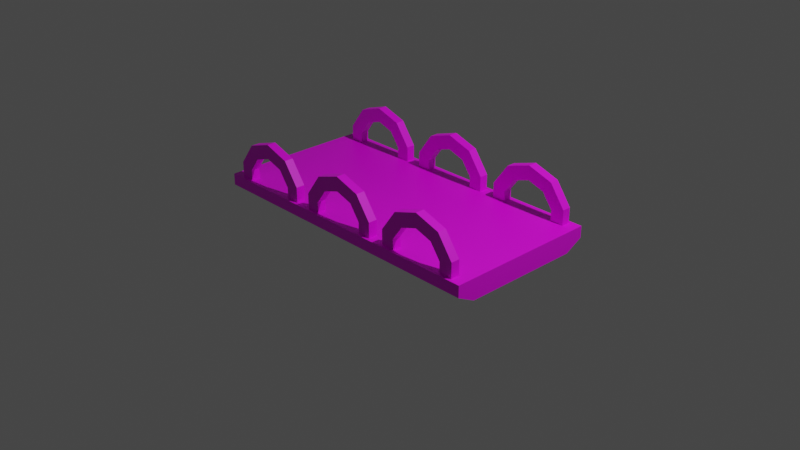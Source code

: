 # Source: Bridge_small.blend  (saved by Blender 2.90.8; exported with 4.5.12 LTS)
import bpy
from mathutils import Matrix  # noqa: F401  (used for matrix-valued properties, if any)

bpy.ops.wm.read_factory_settings(use_empty=True)
scene = bpy.context.scene
scene.name = 'Scene'

# ---- collections
col_collection = bpy.data.collections.new('Collection'); scene.collection.children.link(col_collection)

# ---- images (referenced by path relative to the original .blend; pixels are not part of the script)
import os
ASSET_DIR = os.environ.get("B2B_ASSET_DIR", "")  # directory of the original .blend (textures are referenced by path, not embedded)
HERE = os.path.dirname(os.path.abspath(__file__))  # packed textures are extracted next to this script under _unpacked/

def load_image(name, relpath, width, height, colorspace="sRGB"):
    """Load a texture the original file referenced (path relative to the .blend, or extracted next to this script)."""
    p = next((c for c in (os.path.join(HERE, relpath), os.path.join(ASSET_DIR, relpath)) if relpath and os.path.exists(c)), "")
    if p:
        img = bpy.data.images.load(p, check_existing=True)
        img.name = name
    else:  # same state as the original file: an image datablock whose file is absent (Cycles renders it pink)
        img = bpy.data.images.new(name, width, height)
        img.source = "FILE"
        img.filepath = "//" + (relpath or name)
    img.colorspace_settings.name = colorspace
    return img
img_texture_structures_png = load_image('Texture_Structures.png', 'Texture_Structures.png', 1024, 1024, 'sRGB')

# ---- materials (node trees are filled in below, after node groups)
mat_texture_bridge_small = bpy.data.materials.new('Texture_Bridge_Small')
mat_texture_bridge_small.use_transparent_shadow = False

# ---- material node trees
mat_texture_bridge_small.use_nodes = True; mat_texture_bridge_small.node_tree.nodes.clear()
_N = mat_texture_bridge_small.node_tree.nodes; _L = mat_texture_bridge_small.node_tree.links
n0 = _N.new('ShaderNodeBsdfPrincipled'); n0.name = 'Principled BSDF'; n0.location = (10, 300)
n0.distribution = 'GGX'
n0.subsurface_method = 'BURLEY'
n0.inputs[3].default_value = 1.45
n0.inputs[27].default_value = (0.0, 0.0, 0.0, 1.0)
n0.inputs[28].default_value = 1.0
n1 = _N.new('ShaderNodeOutputMaterial'); n1.name = 'Material Output'; n1.location = (300, 300)
n2 = _N.new('ShaderNodeTexImage'); n2.name = 'Image Texture'; n2.location = (-382, 252)
n2.image = img_texture_structures_png
_L.new(n0.outputs[0], n1.inputs[0])
_L.new(n2.outputs[0], n0.inputs[0])
n1.is_active_output = True

# ---- world
world_world = bpy.data.worlds.new('World'); scene.world = world_world
world_world.use_nodes = True; world_world.node_tree.nodes.clear()
_N = world_world.node_tree.nodes; _L = world_world.node_tree.links
n0 = _N.new('ShaderNodeOutputWorld'); n0.name = 'World Output'; n0.location = (300, 300)
n1 = _N.new('ShaderNodeBackground'); n1.name = 'Background'; n1.location = (10, 300)
n1.inputs[0].default_value = (0.05088, 0.05088, 0.05088, 1.0)
_L.new(n1.outputs[0], n0.inputs[0])
n0.is_active_output = True
world_world.color = (0.05088, 0.05088, 0.05088)
world_world.use_sun_shadow = False
world_world.sun_shadow_jitter_overblur = 0.0

# ---- cameras
cam_camera = bpy.data.cameras.new('Camera')
cam_camera.clip_end = 100.0
cam_camera.ortho_scale = 7.314

# ---- lights
light_light = bpy.data.lights.new('Light', 'POINT')
light_light.transmission_factor = 0.0
light_light.energy = 1000.0
light_light.shadow_soft_size = 0.1
light_light.shadow_maximum_resolution = 0.006
light_light.use_absolute_resolution = True

# ---- meshes
me_cube_013 = bpy.data.meshes.new('Cube.013')
me_cube_013.from_pydata([(-1.643, -0.8413, 0.2266), (-1.643, 0.8413, 0.2266), (1.643, -0.8413, 0.2266), (1.643, 0.8413, 0.2266), (-1.643, -0.644, 0.0), (-1.643, -0.8413, 0.1009), (-1.643, 0.8413, 0.1009), (-1.643, 0.644, 0.0), (1.643, -0.8413, 0.1009), (1.643, -0.644, 0.0), (1.643, 0.644, 0.0), (1.643, 0.8413, 0.1009), (-1.07, -0.7099, 0.7125), (-1.345, -0.7099, 0.623), (-1.516, -0.7099, 0.3885), (-1.516, -0.7099, 0.2266), (-0.6237, -0.7099, 0.2266), (-0.6237, -0.7099, 0.3885), (-0.794, -0.7099, 0.623), (-1.254, -0.7099, 0.4973), (-1.07, -0.7099, 0.5572), (-1.368, -0.7099, 0.3405), (-1.368, -0.7099, 0.2266), (-0.7714, -0.7099, 0.2266), (-0.7714, -0.7099, 0.3405), (-0.8854, -0.7099, 0.4973), (-1.254, -0.8057, 0.4973), (-1.07, -0.8057, 0.5572), (-1.368, -0.8057, 0.3405), (-1.368, -0.8057, 0.2266), (-0.7714, -0.8057, 0.2266), (-0.7714, -0.8057, 0.3405), (-0.8854, -0.8057, 0.4973), (-1.345, -0.8057, 0.623), (-1.07, -0.8057, 0.7125), (-1.516, -0.8057, 0.3885), (-1.516, -0.8057, 0.2266), (-0.6237, -0.8057, 0.2266), (-0.6237, -0.8057, 0.3885), (-0.794, -0.8057, 0.623), (-1.07, 0.7099, 0.7125), (-1.345, 0.7099, 0.623), (-1.516, 0.7099, 0.3885), (-1.516, 0.7099, 0.2266), (-0.6237, 0.7099, 0.2266), (-0.6237, 0.7099, 0.3885), (-0.794, 0.7099, 0.623), (-1.254, 0.7099, 0.4973), (-1.07, 0.7099, 0.5572), (-1.368, 0.7099, 0.3405), (-1.368, 0.7099, 0.2266), (-0.7714, 0.7099, 0.2266), (-0.7714, 0.7099, 0.3405), (-0.8854, 0.7099, 0.4973), (-1.254, 0.8057, 0.4973), (-1.07, 0.8057, 0.5572), (-1.368, 0.8057, 0.3405), (-1.368, 0.8057, 0.2266), (-0.7714, 0.8057, 0.2266), (-0.7714, 0.8057, 0.3405), (-0.8854, 0.8057, 0.4973), (-1.345, 0.8057, 0.623), (-1.07, 0.8057, 0.7125), (-1.516, 0.8057, 0.3885), (-1.516, 0.8057, 0.2266), (-0.6237, 0.8057, 0.2266), (-0.6237, 0.8057, 0.3885), (-0.794, 0.8057, 0.623), (0.0008079, -0.7099, 0.7125), (-0.2749, -0.7099, 0.623), (-0.4452, -0.7099, 0.3885), (-0.4452, -0.7099, 0.2266), (0.4469, -0.7099, 0.2266), (0.4469, -0.7099, 0.3885), (0.2765, -0.7099, 0.623), (-0.1835, -0.7099, 0.4973), (0.0008079, -0.7099, 0.5572), (-0.2975, -0.7099, 0.3405), (-0.2975, -0.7099, 0.2266), (0.2991, -0.7099, 0.2266), (0.2991, -0.7099, 0.3405), (0.1852, -0.7099, 0.4973), (-0.1835, -0.8057, 0.4973), (0.0008079, -0.8057, 0.5572), (-0.2975, -0.8057, 0.3405), (-0.2975, -0.8057, 0.2266), (0.2991, -0.8057, 0.2266), (0.2991, -0.8057, 0.3405), (0.1852, -0.8057, 0.4973), (-0.2749, -0.8057, 0.623), (0.0008079, -0.8057, 0.7125), (-0.4452, -0.8057, 0.3885), (-0.4452, -0.8057, 0.2266), (0.4469, -0.8057, 0.2266), (0.4469, -0.8057, 0.3885), (0.2765, -0.8057, 0.623), (0.000808, 0.7099, 0.7125), (-0.2749, 0.7099, 0.623), (-0.4452, 0.7099, 0.3885), (-0.4452, 0.7099, 0.2266), (0.4469, 0.7099, 0.2266), (0.4469, 0.7099, 0.3885), (0.2765, 0.7099, 0.623), (-0.1835, 0.7099, 0.4973), (0.000808, 0.7099, 0.5572), (-0.2975, 0.7099, 0.3405), (-0.2975, 0.7099, 0.2266), (0.2991, 0.7099, 0.2266), (0.2991, 0.7099, 0.3405), (0.1852, 0.7099, 0.4973), (-0.1835, 0.8057, 0.4973), (0.000808, 0.8057, 0.5572), (-0.2975, 0.8057, 0.3405), (-0.2975, 0.8057, 0.2266), (0.2991, 0.8057, 0.2266), (0.2991, 0.8057, 0.3405), (0.1852, 0.8057, 0.4973), (-0.2749, 0.8057, 0.623), (0.000808, 0.8057, 0.7125), (-0.4452, 0.8057, 0.3885), (-0.4452, 0.8057, 0.2266), (0.4469, 0.8057, 0.2266), (0.4469, 0.8057, 0.3885), (0.2765, 0.8057, 0.623), (1.071, -0.7099, 0.7125), (0.7957, -0.7099, 0.623), (0.6253, -0.7099, 0.3885), (0.6253, -0.7099, 0.2266), (1.517, -0.7099, 0.2266), (1.517, -0.7099, 0.3885), (1.347, -0.7099, 0.623), (0.887, -0.7099, 0.4973), (1.071, -0.7099, 0.5572), (0.7731, -0.7099, 0.3405), (0.7731, -0.7099, 0.2266), (1.37, -0.7099, 0.2266), (1.37, -0.7099, 0.3405), (1.256, -0.7099, 0.4973), (0.887, -0.8057, 0.4973), (1.071, -0.8057, 0.5572), (0.7731, -0.8057, 0.3405), (0.7731, -0.8057, 0.2266), (1.37, -0.8057, 0.2266), (1.37, -0.8057, 0.3405), (1.256, -0.8057, 0.4973), (0.7957, -0.8057, 0.623), (1.071, -0.8057, 0.7125), (0.6253, -0.8057, 0.3885), (0.6253, -0.8057, 0.2266), (1.517, -0.8057, 0.2266), (1.517, -0.8057, 0.3885), (1.347, -0.8057, 0.623), (1.071, 0.7099, 0.7125), (0.7957, 0.7099, 0.623), (0.6253, 0.7099, 0.3885), (0.6253, 0.7099, 0.2266), (1.517, 0.7099, 0.2266), (1.517, 0.7099, 0.3885), (1.347, 0.7099, 0.623), (0.887, 0.7099, 0.4973), (1.071, 0.7099, 0.5572), (0.7731, 0.7099, 0.3405), (0.7731, 0.7099, 0.2266), (1.37, 0.7099, 0.2266), (1.37, 0.7099, 0.3405), (1.256, 0.7099, 0.4973), (0.887, 0.8057, 0.4973), (1.071, 0.8057, 0.5572), (0.7731, 0.8057, 0.3405), (0.7731, 0.8057, 0.2266), (1.37, 0.8057, 0.2266), (1.37, 0.8057, 0.3405), (1.256, 0.8057, 0.4973), (0.7957, 0.8057, 0.623), (1.071, 0.8057, 0.7125), (0.6253, 0.8057, 0.3885), (0.6253, 0.8057, 0.2266), (1.517, 0.8057, 0.2266), (1.517, 0.8057, 0.3885), (1.347, 0.8057, 0.623), (-1.643, 0.644, 0.2266), (-1.643, -0.644, 0.2266), (1.643, -0.644, 0.2266), (1.643, 0.644, 0.2266)], [], [(8, 2, 0, 5), (9, 182, 2, 8), (6, 1, 3, 11), (182, 181, 0, 2), (10, 7, 6, 11), (4, 9, 8, 5), (180, 181, 182, 183), (26, 27, 34, 33), (19, 13, 12, 20), (21, 14, 13, 19), (22, 15, 14, 21), (24, 17, 16, 23), (25, 18, 17, 24), (20, 12, 18, 25), (28, 26, 33, 35), (29, 28, 35, 36), (31, 30, 37, 38), (32, 31, 38, 39), (27, 32, 39, 34), (17, 18, 39, 38), (13, 14, 35, 33), (18, 12, 34, 39), (14, 15, 36, 35), (24, 23, 30, 31), (19, 20, 27, 26), (25, 24, 31, 32), (21, 19, 26, 28), (20, 25, 32, 27), (22, 21, 28, 29), (16, 17, 38, 37), (12, 13, 33, 34), (54, 61, 62, 55), (47, 48, 40, 41), (49, 47, 41, 42), (50, 49, 42, 43), (52, 51, 44, 45), (53, 52, 45, 46), (48, 53, 46, 40), (56, 63, 61, 54), (57, 64, 63, 56), (59, 66, 65, 58), (60, 67, 66, 59), (55, 62, 67, 60), (45, 66, 67, 46), (41, 61, 63, 42), (46, 67, 62, 40), (42, 63, 64, 43), (52, 59, 58, 51), (47, 54, 55, 48), (53, 60, 59, 52), (49, 56, 54, 47), (48, 55, 60, 53), (50, 57, 56, 49), (44, 65, 66, 45), (40, 62, 61, 41), (82, 83, 90, 89), (75, 69, 68, 76), (77, 70, 69, 75), (78, 71, 70, 77), (80, 73, 72, 79), (81, 74, 73, 80), (76, 68, 74, 81), (84, 82, 89, 91), (85, 84, 91, 92), (87, 86, 93, 94), (88, 87, 94, 95), (83, 88, 95, 90), (73, 74, 95, 94), (69, 70, 91, 89), (74, 68, 90, 95), (70, 71, 92, 91), (80, 79, 86, 87), (75, 76, 83, 82), (81, 80, 87, 88), (77, 75, 82, 84), (76, 81, 88, 83), (78, 77, 84, 85), (72, 73, 94, 93), (68, 69, 89, 90), (110, 117, 118, 111), (103, 104, 96, 97), (105, 103, 97, 98), (106, 105, 98, 99), (108, 107, 100, 101), (109, 108, 101, 102), (104, 109, 102, 96), (112, 119, 117, 110), (113, 120, 119, 112), (115, 122, 121, 114), (116, 123, 122, 115), (111, 118, 123, 116), (101, 122, 123, 102), (97, 117, 119, 98), (102, 123, 118, 96), (98, 119, 120, 99), (108, 115, 114, 107), (103, 110, 111, 104), (109, 116, 115, 108), (105, 112, 110, 103), (104, 111, 116, 109), (106, 113, 112, 105), (100, 121, 122, 101), (96, 118, 117, 97), (138, 139, 146, 145), (131, 125, 124, 132), (133, 126, 125, 131), (134, 127, 126, 133), (136, 129, 128, 135), (137, 130, 129, 136), (132, 124, 130, 137), (140, 138, 145, 147), (141, 140, 147, 148), (143, 142, 149, 150), (144, 143, 150, 151), (139, 144, 151, 146), (129, 130, 151, 150), (125, 126, 147, 145), (130, 124, 146, 151), (126, 127, 148, 147), (136, 135, 142, 143), (131, 132, 139, 138), (137, 136, 143, 144), (133, 131, 138, 140), (132, 137, 144, 139), (134, 133, 140, 141), (128, 129, 150, 149), (124, 125, 145, 146), (166, 173, 174, 167), (159, 160, 152, 153), (161, 159, 153, 154), (162, 161, 154, 155), (164, 163, 156, 157), (165, 164, 157, 158), (160, 165, 158, 152), (168, 175, 173, 166), (169, 176, 175, 168), (171, 178, 177, 170), (172, 179, 178, 171), (167, 174, 179, 172), (157, 178, 179, 158), (153, 173, 175, 154), (158, 179, 174, 152), (154, 175, 176, 155), (164, 171, 170, 163), (159, 166, 167, 160), (165, 172, 171, 164), (161, 168, 166, 159), (160, 167, 172, 165), (162, 169, 168, 161), (156, 177, 178, 157), (152, 174, 173, 153), (181, 4, 5, 0), (10, 11, 3, 183), (7, 10, 9, 4), (1, 6, 7, 180), (9, 10, 183, 182), (3, 1, 180, 183), (180, 7, 4, 181)])
_uv = me_cube_013.uv_layers.new(name='UVMap')
_uv.uv.foreach_set('vector', [0.9053, 0.2031, 0.9053, 0.2148, 0.501, 0.2148, 0.501, 0.2031, 0.4541, 0.4629, 0.4541, 0.418, 0.5068, 0.418, 0.5068, 0.4434, 0.501, 0.04297, 0.501, 0.03223, 0.9053, 0.03223, 0.9053, 0.04297, 0.9053, 0.2334, 0.501, 0.2334, 0.501, 0.2148, 0.9053, 0.2148, 0.9053, 0.06445, 0.501, 0.06445, 0.501, 0.04297, 0.9053, 0.04297, 0.501, 0.1826, 0.9053, 0.1826, 0.9053, 0.2031, 0.501, 0.2031, 0.501, 0.3525, 0.501, 0.2334, 0.9053, 0.2334, 0.9053, 0.3525, 0.1406, 0.8838, 0.1113, 0.8818, 0.1143, 0.8672, 0.1445, 0.8701, 0.1387, 0.8936, 0.1426, 0.9072, 0.1113, 0.9082, 0.1113, 0.8926, 0.1631, 0.8945, 0.165, 0.9053, 0.1426, 0.9072, 0.1387, 0.8936, 0.1748, 0.8926, 0.1797, 0.9014, 0.165, 0.9053, 0.1631, 0.8945, 0.04297, 0.8926, 0.04102, 0.9111, 0.02246, 0.9082, 0.02637, 0.8926, 0.07715, 0.8926, 0.07812, 0.9111, 0.04102, 0.9111, 0.04297, 0.8926, 0.1113, 0.8926, 0.1113, 0.9082, 0.07812, 0.9111, 0.07715, 0.8926, 0.166, 0.8848, 0.1406, 0.8838, 0.1445, 0.8701, 0.1709, 0.875, 0.1768, 0.8867, 0.166, 0.8848, 0.1709, 0.875, 0.1816, 0.8799, 0.04395, 0.8809, 0.02539, 0.8828, 0.02051, 0.8682, 0.03906, 0.8643, 0.07812, 0.8809, 0.04395, 0.8809, 0.03906, 0.8643, 0.08008, 0.8633, 0.1113, 0.8818, 0.07812, 0.8809, 0.08008, 0.8633, 0.1143, 0.8672, 0.04102, 0.9111, 0.07812, 0.9111, 0.08008, 0.9209, 0.04102, 0.9209, 0.1426, 0.9072, 0.165, 0.9053, 0.1689, 0.9111, 0.1426, 0.9141, 0.07812, 0.9111, 0.1113, 0.9082, 0.1133, 0.918, 0.08008, 0.9209, 0.165, 0.9053, 0.1797, 0.9014, 0.1816, 0.9082, 0.1689, 0.9111, 0.04297, 0.8926, 0.02637, 0.8926, 0.02539, 0.8828, 0.04395, 0.8809, 0.1387, 0.8936, 0.1113, 0.8926, 0.1113, 0.8818, 0.1406, 0.8838, 0.07715, 0.8926, 0.04297, 0.8926, 0.04395, 0.8809, 0.07812, 0.8809, 0.1631, 0.8945, 0.1387, 0.8936, 0.1406, 0.8838, 0.166, 0.8848, 0.1113, 0.8926, 0.07715, 0.8926, 0.07812, 0.8809, 0.1113, 0.8818, 0.1748, 0.8926, 0.1631, 0.8945, 0.166, 0.8848, 0.1768, 0.8867, 0.02246, 0.9082, 0.04102, 0.9111, 0.04102, 0.9209, 0.02051, 0.918, 0.1113, 0.9082, 0.1426, 0.9072, 0.1426, 0.9141, 0.1133, 0.918, 0.2715, 0.8223, 0.2832, 0.8174, 0.2881, 0.8477, 0.2725, 0.8516, 0.2617, 0.8232, 0.2617, 0.8516, 0.2461, 0.8516, 0.2471, 0.8203, 0.2607, 0.7988, 0.2617, 0.8232, 0.2471, 0.8203, 0.249, 0.7969, 0.2617, 0.7871, 0.2607, 0.7988, 0.249, 0.7969, 0.252, 0.7832, 0.2617, 0.9199, 0.2617, 0.9365, 0.2461, 0.9395, 0.2432, 0.9209, 0.2617, 0.8857, 0.2617, 0.9199, 0.2432, 0.9209, 0.2432, 0.8838, 0.2617, 0.8516, 0.2617, 0.8857, 0.2432, 0.8838, 0.2461, 0.8516, 0.2695, 0.7969, 0.2803, 0.792, 0.2832, 0.8174, 0.2715, 0.8223, 0.2676, 0.7861, 0.2754, 0.7812, 0.2803, 0.792, 0.2695, 0.7969, 0.2725, 0.9189, 0.291, 0.9229, 0.2861, 0.9424, 0.2715, 0.9375, 0.2734, 0.8848, 0.291, 0.8828, 0.291, 0.9229, 0.2725, 0.9189, 0.2725, 0.8516, 0.2881, 0.8477, 0.291, 0.8828, 0.2734, 0.8848, 0.2432, 0.9209, 0.2324, 0.9209, 0.2344, 0.8828, 0.2432, 0.8838, 0.2471, 0.8203, 0.2402, 0.8193, 0.2432, 0.7939, 0.249, 0.7969, 0.2432, 0.8838, 0.2344, 0.8828, 0.2373, 0.8496, 0.2461, 0.8516, 0.249, 0.7969, 0.2432, 0.7939, 0.2471, 0.7812, 0.252, 0.7832, 0.2617, 0.9199, 0.2725, 0.9189, 0.2715, 0.9375, 0.2617, 0.9365, 0.2617, 0.8232, 0.2715, 0.8223, 0.2725, 0.8516, 0.2617, 0.8516, 0.2617, 0.8857, 0.2734, 0.8848, 0.2725, 0.9189, 0.2617, 0.9199, 0.2607, 0.7988, 0.2695, 0.7969, 0.2715, 0.8223, 0.2617, 0.8232, 0.2617, 0.8516, 0.2725, 0.8516, 0.2734, 0.8848, 0.2617, 0.8857, 0.2617, 0.7871, 0.2676, 0.7861, 0.2695, 0.7969, 0.2607, 0.7988, 0.2461, 0.9395, 0.2363, 0.9424, 0.2324, 0.9209, 0.2432, 0.9209, 0.2461, 0.8516, 0.2373, 0.8496, 0.2402, 0.8193, 0.2471, 0.8203, 0.0918, 0.8428, 0.1211, 0.8438, 0.1172, 0.8594, 0.08691, 0.8555, 0.09277, 0.833, 0.08984, 0.8184, 0.1211, 0.8174, 0.1211, 0.833, 0.06836, 0.832, 0.06641, 0.8203, 0.08984, 0.8184, 0.09277, 0.833, 0.05664, 0.833, 0.05273, 0.8242, 0.06641, 0.8203, 0.06836, 0.832, 0.1895, 0.833, 0.1904, 0.8145, 0.209, 0.8184, 0.2061, 0.834, 0.1553, 0.833, 0.1533, 0.8145, 0.1904, 0.8145, 0.1895, 0.833, 0.1211, 0.833, 0.1211, 0.8174, 0.1533, 0.8145, 0.1553, 0.833, 0.06641, 0.8408, 0.0918, 0.8428, 0.08691, 0.8555, 0.06152, 0.8516, 0.05566, 0.8389, 0.06641, 0.8408, 0.06152, 0.8516, 0.05078, 0.8467, 0.1885, 0.8447, 0.207, 0.8438, 0.2119, 0.8574, 0.1924, 0.8623, 0.1543, 0.8447, 0.1885, 0.8447, 0.1924, 0.8623, 0.1523, 0.8623, 0.1211, 0.8438, 0.1543, 0.8447, 0.1523, 0.8623, 0.1172, 0.8594, 0.1904, 0.8145, 0.1533, 0.8145, 0.1523, 0.8057, 0.1904, 0.8047, 0.08984, 0.8184, 0.06641, 0.8203, 0.06348, 0.8154, 0.08887, 0.8115, 0.1533, 0.8145, 0.1211, 0.8174, 0.1191, 0.8086, 0.1523, 0.8057, 0.06641, 0.8203, 0.05273, 0.8242, 0.05078, 0.8184, 0.06348, 0.8154, 0.1895, 0.833, 0.2061, 0.834, 0.207, 0.8438, 0.1885, 0.8447, 0.09277, 0.833, 0.1211, 0.833, 0.1211, 0.8438, 0.0918, 0.8428, 0.1553, 0.833, 0.1895, 0.833, 0.1885, 0.8447, 0.1543, 0.8447, 0.06836, 0.832, 0.09277, 0.833, 0.0918, 0.8428, 0.06641, 0.8408, 0.1211, 0.833, 0.1553, 0.833, 0.1543, 0.8447, 0.1211, 0.8438, 0.05664, 0.833, 0.06836, 0.832, 0.06641, 0.8408, 0.05566, 0.8389, 0.209, 0.8184, 0.1904, 0.8145, 0.1904, 0.8047, 0.2119, 0.8076, 0.1211, 0.8174, 0.08984, 0.8184, 0.08887, 0.8115, 0.1191, 0.8086, 0.4287, 0.9297, 0.4336, 0.9414, 0.4033, 0.9463, 0.3994, 0.9307, 0.4277, 0.9199, 0.3994, 0.9199, 0.3994, 0.9043, 0.4307, 0.9053, 0.4521, 0.9189, 0.4277, 0.9199, 0.4307, 0.9053, 0.4541, 0.9072, 0.4639, 0.9199, 0.4521, 0.9189, 0.4541, 0.9072, 0.4678, 0.9102, 0.3311, 0.9199, 0.3145, 0.9199, 0.3115, 0.9043, 0.3301, 0.9014, 0.3652, 0.9199, 0.3311, 0.9199, 0.3301, 0.9014, 0.3672, 0.9014, 0.3994, 0.9199, 0.3652, 0.9199, 0.3672, 0.9014, 0.3994, 0.9043, 0.4541, 0.9277, 0.459, 0.9385, 0.4336, 0.9414, 0.4287, 0.9297, 0.4648, 0.9258, 0.4697, 0.9336, 0.459, 0.9385, 0.4541, 0.9277, 0.332, 0.9307, 0.3281, 0.9492, 0.3086, 0.9434, 0.3135, 0.9297, 0.3662, 0.9316, 0.3682, 0.9492, 0.3281, 0.9492, 0.332, 0.9307, 0.3994, 0.9307, 0.4033, 0.9463, 0.3682, 0.9492, 0.3662, 0.9316, 0.3301, 0.9014, 0.3301, 0.8906, 0.3682, 0.8926, 0.3672, 0.9014, 0.4307, 0.9053, 0.4316, 0.8984, 0.457, 0.9014, 0.4541, 0.9072, 0.3672, 0.9014, 0.3682, 0.8926, 0.4014, 0.8955, 0.3994, 0.9043, 0.4541, 0.9072, 0.457, 0.9014, 0.4697, 0.9053, 0.4678, 0.9102, 0.3311, 0.9199, 0.332, 0.9307, 0.3135, 0.9297, 0.3145, 0.9199, 0.4277, 0.9199, 0.4287, 0.9297, 0.3994, 0.9307, 0.3994, 0.9199, 0.3652, 0.9199, 0.3662, 0.9316, 0.332, 0.9307, 0.3311, 0.9199, 0.4521, 0.9189, 0.4541, 0.9277, 0.4287, 0.9297, 0.4277, 0.9199, 0.3994, 0.9199, 0.3994, 0.9307, 0.3662, 0.9316, 0.3652, 0.9199, 0.4639, 0.9199, 0.4648, 0.9258, 0.4541, 0.9277, 0.4521, 0.9189, 0.3115, 0.9043, 0.3086, 0.8945, 0.3301, 0.8906, 0.3301, 0.9014, 0.3994, 0.9043, 0.4014, 0.8955, 0.4316, 0.8984, 0.4307, 0.9053, 0.1045, 0.9678, 0.1328, 0.9688, 0.1289, 0.9844, 0.09863, 0.9805, 0.1045, 0.958, 0.1025, 0.9434, 0.1338, 0.9424, 0.1328, 0.958, 0.08105, 0.957, 0.0791, 0.9453, 0.1025, 0.9434, 0.1045, 0.958, 0.06934, 0.958, 0.06445, 0.9482, 0.0791, 0.9453, 0.08105, 0.957, 0.2012, 0.958, 0.2031, 0.9395, 0.2207, 0.9434, 0.2178, 0.959, 0.167, 0.958, 0.166, 0.9395, 0.2031, 0.9395, 0.2012, 0.958, 0.1328, 0.958, 0.1338, 0.9424, 0.166, 0.9395, 0.167, 0.958, 0.0791, 0.9658, 0.1045, 0.9678, 0.09863, 0.9805, 0.07324, 0.9766, 0.06738, 0.9639, 0.0791, 0.9658, 0.07324, 0.9766, 0.0625, 0.9717, 0.2002, 0.9697, 0.2188, 0.9688, 0.2246, 0.9824, 0.2041, 0.9873, 0.166, 0.9688, 0.2002, 0.9697, 0.2041, 0.9873, 0.165, 0.9873, 0.1328, 0.9688, 0.166, 0.9688, 0.165, 0.9873, 0.1289, 0.9844, 0.2031, 0.9395, 0.166, 0.9395, 0.165, 0.9297, 0.2031, 0.9297, 0.1025, 0.9434, 0.0791, 0.9453, 0.0752, 0.9395, 0.1006, 0.9365, 0.166, 0.9395, 0.1338, 0.9424, 0.1318, 0.9326, 0.165, 0.9297, 0.0791, 0.9453, 0.06445, 0.9482, 0.0625, 0.9434, 0.0752, 0.9395, 0.2012, 0.958, 0.2178, 0.959, 0.2188, 0.9688, 0.2002, 0.9697, 0.1045, 0.958, 0.1328, 0.958, 0.1328, 0.9688, 0.1045, 0.9678, 0.167, 0.958, 0.2012, 0.958, 0.2002, 0.9697, 0.166, 0.9688, 0.08105, 0.957, 0.1045, 0.958, 0.1045, 0.9678, 0.0791, 0.9658, 0.1328, 0.958, 0.167, 0.958, 0.166, 0.9688, 0.1328, 0.9688, 0.06934, 0.958, 0.08105, 0.957, 0.0791, 0.9658, 0.06738, 0.9639, 0.2207, 0.9434, 0.2031, 0.9395, 0.2031, 0.9297, 0.2236, 0.9326, 0.1338, 0.9424, 0.1025, 0.9434, 0.1006, 0.9365, 0.1318, 0.9326, 0.3418, 0.8447, 0.3369, 0.832, 0.3672, 0.8281, 0.3711, 0.8438, 0.3428, 0.8545, 0.3711, 0.8545, 0.3711, 0.8701, 0.3398, 0.8691, 0.3184, 0.8555, 0.3428, 0.8545, 0.3398, 0.8691, 0.3164, 0.8672, 0.3066, 0.8545, 0.3184, 0.8555, 0.3164, 0.8672, 0.3027, 0.8633, 0.4395, 0.8545, 0.4561, 0.8535, 0.459, 0.8691, 0.4404, 0.873, 0.4053, 0.8545, 0.4395, 0.8545, 0.4404, 0.873, 0.4033, 0.873, 0.3711, 0.8545, 0.4053, 0.8545, 0.4033, 0.873, 0.3711, 0.8701, 0.3164, 0.8467, 0.3115, 0.8359, 0.3369, 0.832, 0.3418, 0.8447, 0.3057, 0.8486, 0.3008, 0.8408, 0.3115, 0.8359, 0.3164, 0.8467, 0.4385, 0.8428, 0.4424, 0.8252, 0.4619, 0.8301, 0.457, 0.8438, 0.4043, 0.8428, 0.4023, 0.8252, 0.4424, 0.8252, 0.4385, 0.8428, 0.3711, 0.8438, 0.3672, 0.8281, 0.4023, 0.8252, 0.4043, 0.8428, 0.4404, 0.873, 0.4404, 0.8828, 0.4023, 0.8818, 0.4033, 0.873, 0.3398, 0.8691, 0.3389, 0.876, 0.3135, 0.8721, 0.3164, 0.8672, 0.4033, 0.873, 0.4023, 0.8818, 0.3691, 0.8789, 0.3711, 0.8701, 0.3164, 0.8672, 0.3135, 0.8721, 0.3008, 0.8691, 0.3027, 0.8633, 0.4395, 0.8545, 0.4385, 0.8428, 0.457, 0.8438, 0.4561, 0.8535, 0.3428, 0.8545, 0.3418, 0.8447, 0.3711, 0.8438, 0.3711, 0.8545, 0.4053, 0.8545, 0.4043, 0.8428, 0.4385, 0.8428, 0.4395, 0.8545, 0.3184, 0.8555, 0.3164, 0.8467, 0.3418, 0.8447, 0.3428, 0.8545, 0.3711, 0.8545, 0.3711, 0.8438, 0.4043, 0.8428, 0.4053, 0.8545, 0.3066, 0.8545, 0.3057, 0.8486, 0.3164, 0.8467, 0.3184, 0.8555, 0.459, 0.8691, 0.4619, 0.8799, 0.4404, 0.8828, 0.4404, 0.873, 0.3711, 0.8701, 0.3691, 0.8789, 0.3389, 0.876, 0.3398, 0.8691, 0.4189, 0.3584, 0.4189, 0.2861, 0.4658, 0.3184, 0.4658, 0.3584, 0.1123, 0.4629, 0.05957, 0.4434, 0.05957, 0.418, 0.1123, 0.418, 0.501, 0.06445, 0.9053, 0.06445, 0.9053, 0.1826, 0.501, 0.1826, 0.06348, 0.3574, 0.06348, 0.3174, 0.1104, 0.2861, 0.1104, 0.3584, 0.4541, 0.4629, 0.1123, 0.4629, 0.1123, 0.418, 0.4541, 0.418, 0.9053, 0.3711, 0.501, 0.3711, 0.501, 0.3525, 0.9053, 0.3525, 0.1104, 0.3584, 0.1104, 0.2861, 0.4189, 0.2861, 0.4189, 0.3584])
_uv.active_render = True
_uv = me_cube_013.uv_layers.new(name='UVMap.001')
_uv.uv.foreach_set('vector', [0.9053, 0.2031, 0.9053, 0.2148, 0.501, 0.2148, 0.501, 0.2031, 0.4541, 0.4629, 0.4541, 0.418, 0.5068, 0.418, 0.5068, 0.4434, 0.501, 0.04297, 0.501, 0.03223, 0.9053, 0.03223, 0.9053, 0.04297, 0.9053, 0.2334, 0.501, 0.2334, 0.501, 0.2148, 0.9053, 0.2148, 0.9053, 0.06445, 0.501, 0.06445, 0.501, 0.04297, 0.9053, 0.04297, 0.501, 0.1826, 0.9053, 0.1826, 0.9053, 0.2031, 0.501, 0.2031, 0.501, 0.3525, 0.501, 0.2334, 0.9053, 0.2334, 0.9053, 0.3525, 0.1406, 0.8838, 0.1113, 0.8818, 0.1143, 0.8672, 0.1445, 0.8701, 0.1387, 0.8936, 0.1426, 0.9072, 0.1113, 0.9082, 0.1113, 0.8926, 0.1631, 0.8945, 0.165, 0.9053, 0.1426, 0.9072, 0.1387, 0.8936, 0.1748, 0.8926, 0.1797, 0.9014, 0.165, 0.9053, 0.1631, 0.8945, 0.04297, 0.8926, 0.04102, 0.9111, 0.02246, 0.9082, 0.02637, 0.8926, 0.07715, 0.8926, 0.07812, 0.9111, 0.04102, 0.9111, 0.04297, 0.8926, 0.1113, 0.8926, 0.1113, 0.9082, 0.07812, 0.9111, 0.07715, 0.8926, 0.166, 0.8848, 0.1406, 0.8838, 0.1445, 0.8701, 0.1709, 0.875, 0.1768, 0.8867, 0.166, 0.8848, 0.1709, 0.875, 0.1816, 0.8799, 0.04395, 0.8809, 0.02539, 0.8828, 0.02051, 0.8682, 0.03906, 0.8643, 0.07812, 0.8809, 0.04395, 0.8809, 0.03906, 0.8643, 0.08008, 0.8633, 0.1113, 0.8818, 0.07812, 0.8809, 0.08008, 0.8633, 0.1143, 0.8672, 0.04102, 0.9111, 0.07812, 0.9111, 0.08008, 0.9209, 0.04102, 0.9209, 0.1426, 0.9072, 0.165, 0.9053, 0.1689, 0.9111, 0.1426, 0.9141, 0.07812, 0.9111, 0.1113, 0.9082, 0.1133, 0.918, 0.08008, 0.9209, 0.165, 0.9053, 0.1797, 0.9014, 0.1816, 0.9082, 0.1689, 0.9111, 0.04297, 0.8926, 0.02637, 0.8926, 0.02539, 0.8828, 0.04395, 0.8809, 0.1387, 0.8936, 0.1113, 0.8926, 0.1113, 0.8818, 0.1406, 0.8838, 0.07715, 0.8926, 0.04297, 0.8926, 0.04395, 0.8809, 0.07812, 0.8809, 0.1631, 0.8945, 0.1387, 0.8936, 0.1406, 0.8838, 0.166, 0.8848, 0.1113, 0.8926, 0.07715, 0.8926, 0.07812, 0.8809, 0.1113, 0.8818, 0.1748, 0.8926, 0.1631, 0.8945, 0.166, 0.8848, 0.1768, 0.8867, 0.02246, 0.9082, 0.04102, 0.9111, 0.04102, 0.9209, 0.02051, 0.918, 0.1113, 0.9082, 0.1426, 0.9072, 0.1426, 0.9141, 0.1133, 0.918, 0.2715, 0.8223, 0.2832, 0.8174, 0.2881, 0.8477, 0.2725, 0.8516, 0.2617, 0.8232, 0.2617, 0.8516, 0.2461, 0.8516, 0.2471, 0.8203, 0.2607, 0.7988, 0.2617, 0.8232, 0.2471, 0.8203, 0.249, 0.7969, 0.2617, 0.7871, 0.2607, 0.7988, 0.249, 0.7969, 0.252, 0.7832, 0.2617, 0.9199, 0.2617, 0.9365, 0.2461, 0.9395, 0.2432, 0.9209, 0.2617, 0.8857, 0.2617, 0.9199, 0.2432, 0.9209, 0.2432, 0.8838, 0.2617, 0.8516, 0.2617, 0.8857, 0.2432, 0.8838, 0.2461, 0.8516, 0.2695, 0.7969, 0.2803, 0.792, 0.2832, 0.8174, 0.2715, 0.8223, 0.2676, 0.7861, 0.2754, 0.7812, 0.2803, 0.792, 0.2695, 0.7969, 0.2725, 0.9189, 0.291, 0.9229, 0.2861, 0.9424, 0.2715, 0.9375, 0.2734, 0.8848, 0.291, 0.8828, 0.291, 0.9229, 0.2725, 0.9189, 0.2725, 0.8516, 0.2881, 0.8477, 0.291, 0.8828, 0.2734, 0.8848, 0.2432, 0.9209, 0.2324, 0.9209, 0.2344, 0.8828, 0.2432, 0.8838, 0.2471, 0.8203, 0.2402, 0.8193, 0.2432, 0.7939, 0.249, 0.7969, 0.2432, 0.8838, 0.2344, 0.8828, 0.2373, 0.8496, 0.2461, 0.8516, 0.249, 0.7969, 0.2432, 0.7939, 0.2471, 0.7812, 0.252, 0.7832, 0.2617, 0.9199, 0.2725, 0.9189, 0.2715, 0.9375, 0.2617, 0.9365, 0.2617, 0.8232, 0.2715, 0.8223, 0.2725, 0.8516, 0.2617, 0.8516, 0.2617, 0.8857, 0.2734, 0.8848, 0.2725, 0.9189, 0.2617, 0.9199, 0.2607, 0.7988, 0.2695, 0.7969, 0.2715, 0.8223, 0.2617, 0.8232, 0.2617, 0.8516, 0.2725, 0.8516, 0.2734, 0.8848, 0.2617, 0.8857, 0.2617, 0.7871, 0.2676, 0.7861, 0.2695, 0.7969, 0.2607, 0.7988, 0.2461, 0.9395, 0.2363, 0.9424, 0.2324, 0.9209, 0.2432, 0.9209, 0.2461, 0.8516, 0.2373, 0.8496, 0.2402, 0.8193, 0.2471, 0.8203, 0.0918, 0.8428, 0.1211, 0.8438, 0.1172, 0.8594, 0.08691, 0.8555, 0.09277, 0.833, 0.08984, 0.8184, 0.1211, 0.8174, 0.1211, 0.833, 0.06836, 0.832, 0.06641, 0.8203, 0.08984, 0.8184, 0.09277, 0.833, 0.05664, 0.833, 0.05273, 0.8242, 0.06641, 0.8203, 0.06836, 0.832, 0.1895, 0.833, 0.1904, 0.8145, 0.209, 0.8184, 0.2061, 0.834, 0.1553, 0.833, 0.1533, 0.8145, 0.1904, 0.8145, 0.1895, 0.833, 0.1211, 0.833, 0.1211, 0.8174, 0.1533, 0.8145, 0.1553, 0.833, 0.06641, 0.8408, 0.0918, 0.8428, 0.08691, 0.8555, 0.06152, 0.8516, 0.05566, 0.8389, 0.06641, 0.8408, 0.06152, 0.8516, 0.05078, 0.8467, 0.1885, 0.8447, 0.207, 0.8438, 0.2119, 0.8574, 0.1924, 0.8623, 0.1543, 0.8447, 0.1885, 0.8447, 0.1924, 0.8623, 0.1523, 0.8623, 0.1211, 0.8438, 0.1543, 0.8447, 0.1523, 0.8623, 0.1172, 0.8594, 0.1904, 0.8145, 0.1533, 0.8145, 0.1523, 0.8057, 0.1904, 0.8047, 0.08984, 0.8184, 0.06641, 0.8203, 0.06348, 0.8154, 0.08887, 0.8115, 0.1533, 0.8145, 0.1211, 0.8174, 0.1191, 0.8086, 0.1523, 0.8057, 0.06641, 0.8203, 0.05273, 0.8242, 0.05078, 0.8184, 0.06348, 0.8154, 0.1895, 0.833, 0.2061, 0.834, 0.207, 0.8438, 0.1885, 0.8447, 0.09277, 0.833, 0.1211, 0.833, 0.1211, 0.8438, 0.0918, 0.8428, 0.1553, 0.833, 0.1895, 0.833, 0.1885, 0.8447, 0.1543, 0.8447, 0.06836, 0.832, 0.09277, 0.833, 0.0918, 0.8428, 0.06641, 0.8408, 0.1211, 0.833, 0.1553, 0.833, 0.1543, 0.8447, 0.1211, 0.8438, 0.05664, 0.833, 0.06836, 0.832, 0.06641, 0.8408, 0.05566, 0.8389, 0.209, 0.8184, 0.1904, 0.8145, 0.1904, 0.8047, 0.2119, 0.8076, 0.1211, 0.8174, 0.08984, 0.8184, 0.08887, 0.8115, 0.1191, 0.8086, 0.4287, 0.9297, 0.4336, 0.9414, 0.4033, 0.9463, 0.3994, 0.9307, 0.4277, 0.9199, 0.3994, 0.9199, 0.3994, 0.9043, 0.4307, 0.9053, 0.4521, 0.9189, 0.4277, 0.9199, 0.4307, 0.9053, 0.4541, 0.9072, 0.4639, 0.9199, 0.4521, 0.9189, 0.4541, 0.9072, 0.4678, 0.9102, 0.3311, 0.9199, 0.3145, 0.9199, 0.3115, 0.9043, 0.3301, 0.9014, 0.3652, 0.9199, 0.3311, 0.9199, 0.3301, 0.9014, 0.3672, 0.9014, 0.3994, 0.9199, 0.3652, 0.9199, 0.3672, 0.9014, 0.3994, 0.9043, 0.4541, 0.9277, 0.459, 0.9385, 0.4336, 0.9414, 0.4287, 0.9297, 0.4648, 0.9258, 0.4697, 0.9336, 0.459, 0.9385, 0.4541, 0.9277, 0.332, 0.9307, 0.3281, 0.9492, 0.3086, 0.9434, 0.3135, 0.9297, 0.3662, 0.9316, 0.3682, 0.9492, 0.3281, 0.9492, 0.332, 0.9307, 0.3994, 0.9307, 0.4033, 0.9463, 0.3682, 0.9492, 0.3662, 0.9316, 0.3301, 0.9014, 0.3301, 0.8906, 0.3682, 0.8926, 0.3672, 0.9014, 0.4307, 0.9053, 0.4316, 0.8984, 0.457, 0.9014, 0.4541, 0.9072, 0.3672, 0.9014, 0.3682, 0.8926, 0.4014, 0.8955, 0.3994, 0.9043, 0.4541, 0.9072, 0.457, 0.9014, 0.4697, 0.9053, 0.4678, 0.9102, 0.3311, 0.9199, 0.332, 0.9307, 0.3135, 0.9297, 0.3145, 0.9199, 0.4277, 0.9199, 0.4287, 0.9297, 0.3994, 0.9307, 0.3994, 0.9199, 0.3652, 0.9199, 0.3662, 0.9316, 0.332, 0.9307, 0.3311, 0.9199, 0.4521, 0.9189, 0.4541, 0.9277, 0.4287, 0.9297, 0.4277, 0.9199, 0.3994, 0.9199, 0.3994, 0.9307, 0.3662, 0.9316, 0.3652, 0.9199, 0.4639, 0.9199, 0.4648, 0.9258, 0.4541, 0.9277, 0.4521, 0.9189, 0.3115, 0.9043, 0.3086, 0.8945, 0.3301, 0.8906, 0.3301, 0.9014, 0.3994, 0.9043, 0.4014, 0.8955, 0.4316, 0.8984, 0.4307, 0.9053, 0.1045, 0.9678, 0.1328, 0.9688, 0.1289, 0.9844, 0.09863, 0.9805, 0.1045, 0.958, 0.1025, 0.9434, 0.1338, 0.9424, 0.1328, 0.958, 0.08105, 0.957, 0.0791, 0.9453, 0.1025, 0.9434, 0.1045, 0.958, 0.06934, 0.958, 0.06445, 0.9482, 0.0791, 0.9453, 0.08105, 0.957, 0.2012, 0.958, 0.2031, 0.9395, 0.2207, 0.9434, 0.2178, 0.959, 0.167, 0.958, 0.166, 0.9395, 0.2031, 0.9395, 0.2012, 0.958, 0.1328, 0.958, 0.1338, 0.9424, 0.166, 0.9395, 0.167, 0.958, 0.0791, 0.9658, 0.1045, 0.9678, 0.09863, 0.9805, 0.07324, 0.9766, 0.06738, 0.9639, 0.0791, 0.9658, 0.07324, 0.9766, 0.0625, 0.9717, 0.2002, 0.9697, 0.2188, 0.9688, 0.2246, 0.9824, 0.2041, 0.9873, 0.166, 0.9688, 0.2002, 0.9697, 0.2041, 0.9873, 0.165, 0.9873, 0.1328, 0.9688, 0.166, 0.9688, 0.165, 0.9873, 0.1289, 0.9844, 0.2031, 0.9395, 0.166, 0.9395, 0.165, 0.9297, 0.2031, 0.9297, 0.1025, 0.9434, 0.0791, 0.9453, 0.0752, 0.9395, 0.1006, 0.9365, 0.166, 0.9395, 0.1338, 0.9424, 0.1318, 0.9326, 0.165, 0.9297, 0.0791, 0.9453, 0.06445, 0.9482, 0.0625, 0.9434, 0.0752, 0.9395, 0.2012, 0.958, 0.2178, 0.959, 0.2188, 0.9688, 0.2002, 0.9697, 0.1045, 0.958, 0.1328, 0.958, 0.1328, 0.9688, 0.1045, 0.9678, 0.167, 0.958, 0.2012, 0.958, 0.2002, 0.9697, 0.166, 0.9688, 0.08105, 0.957, 0.1045, 0.958, 0.1045, 0.9678, 0.0791, 0.9658, 0.1328, 0.958, 0.167, 0.958, 0.166, 0.9688, 0.1328, 0.9688, 0.06934, 0.958, 0.08105, 0.957, 0.0791, 0.9658, 0.06738, 0.9639, 0.2207, 0.9434, 0.2031, 0.9395, 0.2031, 0.9297, 0.2236, 0.9326, 0.1338, 0.9424, 0.1025, 0.9434, 0.1006, 0.9365, 0.1318, 0.9326, 0.3418, 0.8447, 0.3369, 0.832, 0.3672, 0.8281, 0.3711, 0.8438, 0.3428, 0.8545, 0.3711, 0.8545, 0.3711, 0.8701, 0.3398, 0.8691, 0.3184, 0.8555, 0.3428, 0.8545, 0.3398, 0.8691, 0.3164, 0.8672, 0.3066, 0.8545, 0.3184, 0.8555, 0.3164, 0.8672, 0.3027, 0.8633, 0.4395, 0.8545, 0.4561, 0.8535, 0.459, 0.8691, 0.4404, 0.873, 0.4053, 0.8545, 0.4395, 0.8545, 0.4404, 0.873, 0.4033, 0.873, 0.3711, 0.8545, 0.4053, 0.8545, 0.4033, 0.873, 0.3711, 0.8701, 0.3164, 0.8467, 0.3115, 0.8359, 0.3369, 0.832, 0.3418, 0.8447, 0.3057, 0.8486, 0.3008, 0.8408, 0.3115, 0.8359, 0.3164, 0.8467, 0.4385, 0.8428, 0.4424, 0.8252, 0.4619, 0.8301, 0.457, 0.8438, 0.4043, 0.8428, 0.4023, 0.8252, 0.4424, 0.8252, 0.4385, 0.8428, 0.3711, 0.8438, 0.3672, 0.8281, 0.4023, 0.8252, 0.4043, 0.8428, 0.4404, 0.873, 0.4404, 0.8828, 0.4023, 0.8818, 0.4033, 0.873, 0.3398, 0.8691, 0.3389, 0.876, 0.3135, 0.8721, 0.3164, 0.8672, 0.4033, 0.873, 0.4023, 0.8818, 0.3691, 0.8789, 0.3711, 0.8701, 0.3164, 0.8672, 0.3135, 0.8721, 0.3008, 0.8691, 0.3027, 0.8633, 0.4395, 0.8545, 0.4385, 0.8428, 0.457, 0.8438, 0.4561, 0.8535, 0.3428, 0.8545, 0.3418, 0.8447, 0.3711, 0.8438, 0.3711, 0.8545, 0.4053, 0.8545, 0.4043, 0.8428, 0.4385, 0.8428, 0.4395, 0.8545, 0.3184, 0.8555, 0.3164, 0.8467, 0.3418, 0.8447, 0.3428, 0.8545, 0.3711, 0.8545, 0.3711, 0.8438, 0.4043, 0.8428, 0.4053, 0.8545, 0.3066, 0.8545, 0.3057, 0.8486, 0.3164, 0.8467, 0.3184, 0.8555, 0.459, 0.8691, 0.4619, 0.8799, 0.4404, 0.8828, 0.4404, 0.873, 0.3711, 0.8701, 0.3691, 0.8789, 0.3389, 0.876, 0.3398, 0.8691, 0.4189, 0.3584, 0.4189, 0.2861, 0.4658, 0.3184, 0.4658, 0.3584, 0.1123, 0.4629, 0.05957, 0.4434, 0.05957, 0.418, 0.1123, 0.418, 0.501, 0.06445, 0.9053, 0.06445, 0.9053, 0.1826, 0.501, 0.1826, 0.06348, 0.3574, 0.06348, 0.3174, 0.1104, 0.2861, 0.1104, 0.3584, 0.4541, 0.4629, 0.1123, 0.4629, 0.1123, 0.418, 0.4541, 0.418, 0.9053, 0.3711, 0.501, 0.3711, 0.501, 0.3525, 0.9053, 0.3525, 0.1104, 0.3584, 0.1104, 0.2861, 0.4189, 0.2861, 0.4189, 0.3584])
me_cube_013.materials.append(mat_texture_bridge_small)
me_cube_013.use_remesh_fix_poles = True
me_cube_013.use_remesh_preserve_attributes = False
me_cube_013.use_mirror_vertex_groups = False
me_cube_013.update()

# ---- objects
ob_light = bpy.data.objects.new('Light', light_light)
ob_camera = bpy.data.objects.new('Camera', cam_camera)
ob_bridge_small = bpy.data.objects.new('Bridge_Small', me_cube_013)

# ---- transforms, parenting, visibility, modifiers, constraints
ob_light.location = (4.076, 1.005, 5.904)
ob_light.rotation_euler = (0.6503, 0.05522, 1.866)
ob_light.lock_rotations_4d = False
ob_light.empty_display_type = 'ARROWS'
ob_light.color = (0.0, 0.0, 0.0, 0.0)
ob_light.lineart.crease_threshold = 0.0
ob_camera.location = (7.359, -6.926, 4.958)
ob_camera.rotation_euler = (1.109, 0.0, 0.8149)
ob_camera.lock_rotations_4d = False
ob_camera.empty_display_type = 'ARROWS'
ob_camera.color = (0.0, 0.0, 0.0, 0.0)
ob_camera.display_type = 'WIRE'
ob_camera.lineart.crease_threshold = 0.0
ob_bridge_small.location = (0.0, 0.0, 0.0)
ob_bridge_small.lineart.crease_threshold = 0.0

# ---- collection membership
col_collection.objects.link(ob_light)
col_collection.objects.link(ob_camera)
col_collection.objects.link(ob_bridge_small)

# ---- scene / render settings (as saved in the file)
scene.camera = ob_camera
scene.frame_start = 1; scene.frame_end = 250; scene.frame_set(1)
scene.render.engine = 'BLENDER_EEVEE_NEXT'
scene.cycles.use_denoising = False
scene.cycles.samples = 128
scene.cycles.sampling_pattern = 'TABULATED_SOBOL'
scene.cycles.use_adaptive_sampling = False
scene.cycles.use_light_tree = False
scene.view_settings.view_transform = 'Filmic'
bpy.context.view_layer.update()
